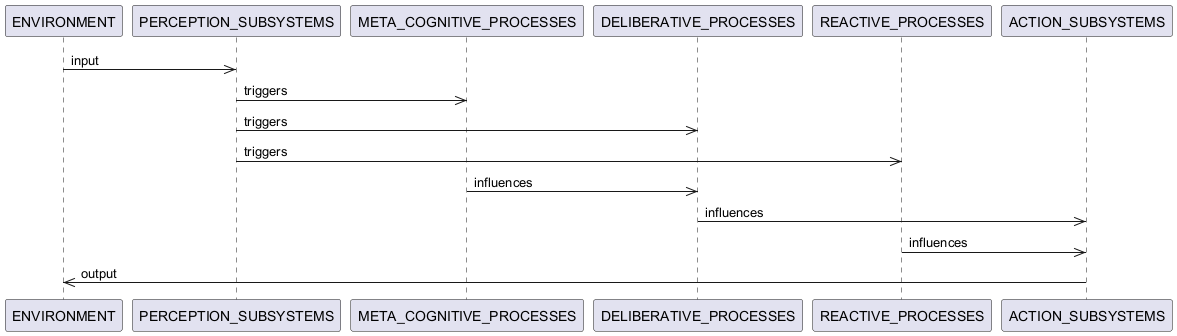

The diagram above was rendered by PlantUML. Its source (embedded in the PNG):
@startuml
participant ENVIRONMENT as "ENVIRONMENT"
participant PERCEPTION_SUBSYSTEMS as "PERCEPTION_SUBSYSTEMS"
participant META_COGNITIVE_PROCESSES as "META_COGNITIVE_PROCESSES"
participant DELIBERATIVE_PROCESSES as "DELIBERATIVE_PROCESSES"
participant REACTIVE_PROCESSES as "REACTIVE_PROCESSES"
participant ACTION_SUBSYSTEMS as "ACTION_SUBSYSTEMS"

ENVIRONMENT ->> PERCEPTION_SUBSYSTEMS : input
PERCEPTION_SUBSYSTEMS ->> META_COGNITIVE_PROCESSES : triggers
PERCEPTION_SUBSYSTEMS ->> DELIBERATIVE_PROCESSES : triggers
PERCEPTION_SUBSYSTEMS ->> REACTIVE_PROCESSES : triggers
META_COGNITIVE_PROCESSES ->> DELIBERATIVE_PROCESSES : influences
DELIBERATIVE_PROCESSES ->> ACTION_SUBSYSTEMS : influences
REACTIVE_PROCESSES ->> ACTION_SUBSYSTEMS : influences
ACTION_SUBSYSTEMS ->> ENVIRONMENT : output
@enduml